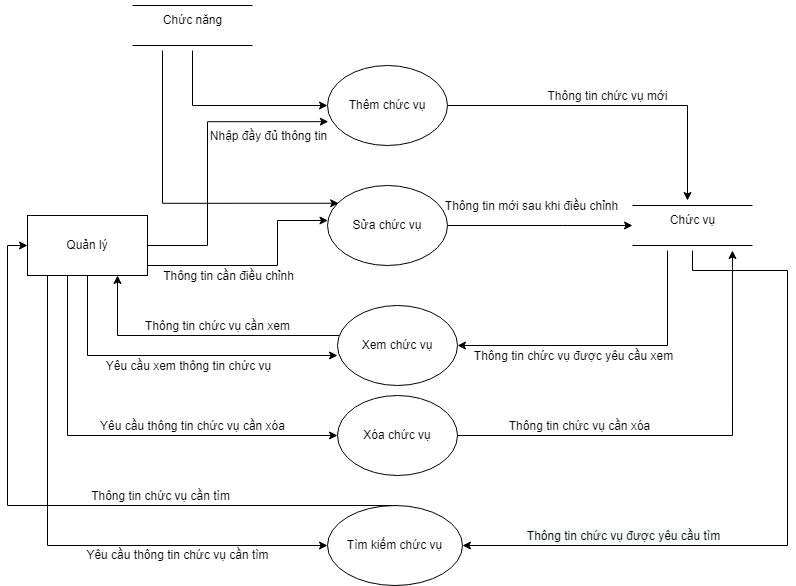

The diagram above was exported from draw.io. Its source (the exported page's mxGraphModel, read from the mxfile embedded in the PNG):
<mxGraphModel dx="1038" dy="571" grid="1" gridSize="10" guides="1" tooltips="1" connect="1" arrows="1" fold="1" page="1" pageScale="1" pageWidth="850" pageHeight="1100" math="0" shadow="0">
  <root>
    <mxCell id="0" />
    <mxCell id="1" parent="0" />
    <mxCell id="kKu9Q82L8uAmSHcKsx8Q-1" style="edgeStyle=orthogonalEdgeStyle;rounded=0;orthogonalLoop=1;jettySize=auto;html=1;entryX=0.007;entryY=0.702;entryDx=0;entryDy=0;entryPerimeter=0;fontSize=12;" parent="1" source="kKu9Q82L8uAmSHcKsx8Q-10" target="kKu9Q82L8uAmSHcKsx8Q-20" edge="1">
      <mxGeometry relative="1" as="geometry">
        <Array as="points">
          <mxPoint x="235" y="355" />
          <mxPoint x="235" y="231" />
        </Array>
      </mxGeometry>
    </mxCell>
    <mxCell id="kKu9Q82L8uAmSHcKsx8Q-2" value="Nhập đầy đủ thông tin" style="edgeLabel;html=1;align=center;verticalAlign=middle;resizable=0;points=[];fontSize=12;" parent="kKu9Q82L8uAmSHcKsx8Q-1" vertex="1" connectable="0">
      <mxGeometry x="0.1121" y="1" relative="1" as="geometry">
        <mxPoint x="61" y="-1" as="offset" />
      </mxGeometry>
    </mxCell>
    <mxCell id="kKu9Q82L8uAmSHcKsx8Q-3" style="edgeStyle=orthogonalEdgeStyle;rounded=0;orthogonalLoop=1;jettySize=auto;html=1;fontSize=12;" parent="1" source="kKu9Q82L8uAmSHcKsx8Q-10" target="kKu9Q82L8uAmSHcKsx8Q-23" edge="1">
      <mxGeometry relative="1" as="geometry">
        <Array as="points">
          <mxPoint x="305" y="375" />
          <mxPoint x="305" y="330" />
        </Array>
      </mxGeometry>
    </mxCell>
    <mxCell id="kKu9Q82L8uAmSHcKsx8Q-4" value="Thông tin cần điều chỉnh" style="edgeLabel;html=1;align=center;verticalAlign=middle;resizable=0;points=[];fontSize=12;" parent="kKu9Q82L8uAmSHcKsx8Q-3" vertex="1" connectable="0">
      <mxGeometry x="-0.3245" y="-1" relative="1" as="geometry">
        <mxPoint x="4" y="9" as="offset" />
      </mxGeometry>
    </mxCell>
    <mxCell id="kKu9Q82L8uAmSHcKsx8Q-5" style="edgeStyle=orthogonalEdgeStyle;rounded=0;orthogonalLoop=1;jettySize=auto;html=1;entryX=0;entryY=0.625;entryDx=0;entryDy=0;entryPerimeter=0;fontSize=12;" parent="1" source="kKu9Q82L8uAmSHcKsx8Q-10" target="kKu9Q82L8uAmSHcKsx8Q-26" edge="1">
      <mxGeometry relative="1" as="geometry">
        <Array as="points">
          <mxPoint x="115" y="465" />
        </Array>
      </mxGeometry>
    </mxCell>
    <mxCell id="kKu9Q82L8uAmSHcKsx8Q-6" value="Yêu cầu xem thông tin chức vụ" style="edgeLabel;html=1;align=center;verticalAlign=middle;resizable=0;points=[];fontSize=12;" parent="kKu9Q82L8uAmSHcKsx8Q-5" vertex="1" connectable="0">
      <mxGeometry x="0.023" y="3" relative="1" as="geometry">
        <mxPoint x="11" y="13" as="offset" />
      </mxGeometry>
    </mxCell>
    <mxCell id="kKu9Q82L8uAmSHcKsx8Q-7" style="edgeStyle=orthogonalEdgeStyle;rounded=0;orthogonalLoop=1;jettySize=auto;html=1;entryX=0;entryY=0.5;entryDx=0;entryDy=0;fontSize=12;" parent="1" source="kKu9Q82L8uAmSHcKsx8Q-10" target="kKu9Q82L8uAmSHcKsx8Q-29" edge="1">
      <mxGeometry relative="1" as="geometry">
        <Array as="points">
          <mxPoint x="95" y="545" />
        </Array>
      </mxGeometry>
    </mxCell>
    <mxCell id="kKu9Q82L8uAmSHcKsx8Q-8" value="Yêu cầu thông tin chức vụ cần xóa" style="edgeLabel;html=1;align=center;verticalAlign=middle;resizable=0;points=[];fontSize=12;" parent="kKu9Q82L8uAmSHcKsx8Q-7" vertex="1" connectable="0">
      <mxGeometry x="0.3229" y="1" relative="1" as="geometry">
        <mxPoint y="-9" as="offset" />
      </mxGeometry>
    </mxCell>
    <mxCell id="kKu9Q82L8uAmSHcKsx8Q-9" style="edgeStyle=orthogonalEdgeStyle;rounded=0;orthogonalLoop=1;jettySize=auto;html=1;entryX=0;entryY=0.5;entryDx=0;entryDy=0;fontSize=12;" parent="1" source="kKu9Q82L8uAmSHcKsx8Q-10" target="kKu9Q82L8uAmSHcKsx8Q-52" edge="1">
      <mxGeometry relative="1" as="geometry">
        <Array as="points">
          <mxPoint x="75" y="655" />
        </Array>
      </mxGeometry>
    </mxCell>
    <mxCell id="kKu9Q82L8uAmSHcKsx8Q-10" value="Quản lý" style="rounded=0;whiteSpace=wrap;html=1;fontSize=12;" parent="1" vertex="1">
      <mxGeometry x="55" y="325" width="120" height="60" as="geometry" />
    </mxCell>
    <mxCell id="kKu9Q82L8uAmSHcKsx8Q-11" value="" style="line;strokeWidth=1;rotatable=0;dashed=0;labelPosition=right;align=left;verticalAlign=middle;spacingTop=0;spacingLeft=6;points=[];portConstraint=eastwest;fontSize=12;" parent="1" vertex="1">
      <mxGeometry x="660" y="310" width="120" height="10" as="geometry" />
    </mxCell>
    <mxCell id="kKu9Q82L8uAmSHcKsx8Q-12" style="edgeStyle=orthogonalEdgeStyle;rounded=0;orthogonalLoop=1;jettySize=auto;html=1;entryX=1;entryY=0.5;entryDx=0;entryDy=0;fontSize=12;" parent="1" source="kKu9Q82L8uAmSHcKsx8Q-14" target="kKu9Q82L8uAmSHcKsx8Q-26" edge="1">
      <mxGeometry relative="1" as="geometry">
        <Array as="points">
          <mxPoint x="695" y="455" />
        </Array>
      </mxGeometry>
    </mxCell>
    <mxCell id="kKu9Q82L8uAmSHcKsx8Q-13" value="Thông tin chức vụ được yêu cầu xem" style="edgeLabel;html=1;align=center;verticalAlign=middle;resizable=0;points=[];fontSize=12;" parent="kKu9Q82L8uAmSHcKsx8Q-12" vertex="1" connectable="0">
      <mxGeometry x="-0.0055" y="-1" relative="1" as="geometry">
        <mxPoint x="-38" y="11" as="offset" />
      </mxGeometry>
    </mxCell>
    <mxCell id="kKu9Q82L8uAmSHcKsx8Q-14" value="" style="line;strokeWidth=1;rotatable=0;dashed=0;labelPosition=right;align=left;verticalAlign=middle;spacingTop=0;spacingLeft=6;points=[];portConstraint=eastwest;fontSize=12;" parent="1" vertex="1">
      <mxGeometry x="660" y="350" width="120" height="10" as="geometry" />
    </mxCell>
    <mxCell id="kKu9Q82L8uAmSHcKsx8Q-15" style="edgeStyle=orthogonalEdgeStyle;rounded=0;orthogonalLoop=1;jettySize=auto;html=1;entryX=1;entryY=0.5;entryDx=0;entryDy=0;fontSize=12;" parent="1" target="kKu9Q82L8uAmSHcKsx8Q-52" edge="1">
      <mxGeometry relative="1" as="geometry">
        <Array as="points">
          <mxPoint x="720" y="380" />
          <mxPoint x="815" y="380" />
          <mxPoint x="815" y="655" />
        </Array>
        <mxPoint x="720" y="360" as="sourcePoint" />
      </mxGeometry>
    </mxCell>
    <mxCell id="kKu9Q82L8uAmSHcKsx8Q-16" value="&lt;span style=&quot;font-size: 12px ; background-color: rgb(248 , 249 , 250)&quot;&gt;Thông tin chức vụ được yêu cầu tìm&lt;/span&gt;" style="edgeLabel;html=1;align=center;verticalAlign=middle;resizable=0;points=[];fontSize=12;" parent="kKu9Q82L8uAmSHcKsx8Q-15" vertex="1" connectable="0">
      <mxGeometry x="0.6304" y="-2" relative="1" as="geometry">
        <mxPoint x="28" y="-8" as="offset" />
      </mxGeometry>
    </mxCell>
    <mxCell id="kKu9Q82L8uAmSHcKsx8Q-17" value="Chức vụ" style="text;html=1;align=center;verticalAlign=middle;resizable=0;points=[];autosize=1;strokeColor=none;fillColor=none;fontSize=12;" parent="1" vertex="1">
      <mxGeometry x="690" y="320" width="60" height="20" as="geometry" />
    </mxCell>
    <mxCell id="kKu9Q82L8uAmSHcKsx8Q-18" style="edgeStyle=orthogonalEdgeStyle;rounded=0;orthogonalLoop=1;jettySize=auto;html=1;fontSize=12;" parent="1" source="kKu9Q82L8uAmSHcKsx8Q-20" edge="1">
      <mxGeometry relative="1" as="geometry">
        <mxPoint x="715" y="310" as="targetPoint" />
      </mxGeometry>
    </mxCell>
    <mxCell id="kKu9Q82L8uAmSHcKsx8Q-19" value="Thông tin chức vụ mới" style="edgeLabel;html=1;align=center;verticalAlign=middle;resizable=0;points=[];fontSize=12;" parent="kKu9Q82L8uAmSHcKsx8Q-18" vertex="1" connectable="0">
      <mxGeometry x="-0.2069" y="1" relative="1" as="geometry">
        <mxPoint x="26" y="-9" as="offset" />
      </mxGeometry>
    </mxCell>
    <mxCell id="kKu9Q82L8uAmSHcKsx8Q-20" value="Thêm chức vụ" style="ellipse;whiteSpace=wrap;html=1;fontSize=12;" parent="1" vertex="1">
      <mxGeometry x="355" y="175" width="120" height="80" as="geometry" />
    </mxCell>
    <mxCell id="kKu9Q82L8uAmSHcKsx8Q-21" value="" style="edgeStyle=orthogonalEdgeStyle;rounded=0;orthogonalLoop=1;jettySize=auto;html=1;fontSize=12;" parent="1" source="kKu9Q82L8uAmSHcKsx8Q-23" edge="1">
      <mxGeometry relative="1" as="geometry">
        <mxPoint x="660" y="335" as="targetPoint" />
        <Array as="points">
          <mxPoint x="590" y="335" />
          <mxPoint x="590" y="335" />
        </Array>
      </mxGeometry>
    </mxCell>
    <mxCell id="kKu9Q82L8uAmSHcKsx8Q-22" value="Thông tin mới sau khi điều chỉnh" style="edgeLabel;html=1;align=center;verticalAlign=middle;resizable=0;points=[];fontSize=12;" parent="kKu9Q82L8uAmSHcKsx8Q-21" vertex="1" connectable="0">
      <mxGeometry x="-0.3371" y="4" relative="1" as="geometry">
        <mxPoint x="22" y="-16" as="offset" />
      </mxGeometry>
    </mxCell>
    <mxCell id="kKu9Q82L8uAmSHcKsx8Q-23" value="Sửa chức vụ" style="ellipse;whiteSpace=wrap;html=1;fontSize=12;" parent="1" vertex="1">
      <mxGeometry x="355" y="295" width="120" height="80" as="geometry" />
    </mxCell>
    <mxCell id="kKu9Q82L8uAmSHcKsx8Q-24" style="edgeStyle=orthogonalEdgeStyle;rounded=0;orthogonalLoop=1;jettySize=auto;html=1;entryX=0.75;entryY=1;entryDx=0;entryDy=0;fontSize=12;" parent="1" source="kKu9Q82L8uAmSHcKsx8Q-26" target="kKu9Q82L8uAmSHcKsx8Q-10" edge="1">
      <mxGeometry relative="1" as="geometry">
        <Array as="points">
          <mxPoint x="145" y="445" />
        </Array>
      </mxGeometry>
    </mxCell>
    <mxCell id="kKu9Q82L8uAmSHcKsx8Q-25" value="Thông tin chức vụ cần xem" style="edgeLabel;html=1;align=center;verticalAlign=middle;resizable=0;points=[];fontSize=12;" parent="kKu9Q82L8uAmSHcKsx8Q-24" vertex="1" connectable="0">
      <mxGeometry x="-0.1337" relative="1" as="geometry">
        <mxPoint y="-10" as="offset" />
      </mxGeometry>
    </mxCell>
    <mxCell id="kKu9Q82L8uAmSHcKsx8Q-26" value="Xem chức vụ" style="ellipse;whiteSpace=wrap;html=1;fontSize=12;" parent="1" vertex="1">
      <mxGeometry x="365" y="415" width="120" height="80" as="geometry" />
    </mxCell>
    <mxCell id="kKu9Q82L8uAmSHcKsx8Q-27" style="edgeStyle=orthogonalEdgeStyle;rounded=0;orthogonalLoop=1;jettySize=auto;html=1;entryX=0.833;entryY=1;entryDx=0;entryDy=0;entryPerimeter=0;fontSize=12;" parent="1" source="kKu9Q82L8uAmSHcKsx8Q-29" target="kKu9Q82L8uAmSHcKsx8Q-14" edge="1">
      <mxGeometry relative="1" as="geometry">
        <Array as="points">
          <mxPoint x="760" y="545" />
        </Array>
      </mxGeometry>
    </mxCell>
    <mxCell id="kKu9Q82L8uAmSHcKsx8Q-28" value="Thông tin chức vụ cần xóa" style="edgeLabel;html=1;align=center;verticalAlign=middle;resizable=0;points=[];fontSize=12;" parent="kKu9Q82L8uAmSHcKsx8Q-27" vertex="1" connectable="0">
      <mxGeometry x="-0.5124" y="-1" relative="1" as="geometry">
        <mxPoint x="9" y="-11" as="offset" />
      </mxGeometry>
    </mxCell>
    <mxCell id="kKu9Q82L8uAmSHcKsx8Q-29" value="Xóa chức vụ" style="ellipse;whiteSpace=wrap;html=1;fontSize=12;" parent="1" vertex="1">
      <mxGeometry x="365" y="505" width="120" height="80" as="geometry" />
    </mxCell>
    <mxCell id="kKu9Q82L8uAmSHcKsx8Q-45" value="" style="line;strokeWidth=1;rotatable=0;dashed=0;labelPosition=right;align=left;verticalAlign=middle;spacingTop=0;spacingLeft=6;points=[];portConstraint=eastwest;fontSize=12;" parent="1" vertex="1">
      <mxGeometry x="160" y="110" width="120" height="10" as="geometry" />
    </mxCell>
    <mxCell id="kKu9Q82L8uAmSHcKsx8Q-46" style="edgeStyle=orthogonalEdgeStyle;rounded=0;orthogonalLoop=1;jettySize=auto;html=1;fontSize=12;" parent="1" source="kKu9Q82L8uAmSHcKsx8Q-48" target="kKu9Q82L8uAmSHcKsx8Q-20" edge="1">
      <mxGeometry relative="1" as="geometry">
        <Array as="points">
          <mxPoint x="220" y="215" />
        </Array>
      </mxGeometry>
    </mxCell>
    <mxCell id="kKu9Q82L8uAmSHcKsx8Q-47" style="edgeStyle=orthogonalEdgeStyle;rounded=0;orthogonalLoop=1;jettySize=auto;html=1;entryX=0.093;entryY=0.222;entryDx=0;entryDy=0;entryPerimeter=0;fontSize=12;" parent="1" source="kKu9Q82L8uAmSHcKsx8Q-48" target="kKu9Q82L8uAmSHcKsx8Q-23" edge="1">
      <mxGeometry relative="1" as="geometry">
        <Array as="points">
          <mxPoint x="190" y="313" />
        </Array>
      </mxGeometry>
    </mxCell>
    <mxCell id="kKu9Q82L8uAmSHcKsx8Q-48" value="" style="line;strokeWidth=1;rotatable=0;dashed=0;labelPosition=right;align=left;verticalAlign=middle;spacingTop=0;spacingLeft=6;points=[];portConstraint=eastwest;fontSize=12;" parent="1" vertex="1">
      <mxGeometry x="160" y="150" width="120" height="10" as="geometry" />
    </mxCell>
    <mxCell id="kKu9Q82L8uAmSHcKsx8Q-49" value="Chức năng" style="text;html=1;align=center;verticalAlign=middle;resizable=0;points=[];autosize=1;strokeColor=none;fillColor=none;fontSize=12;" parent="1" vertex="1">
      <mxGeometry x="185" y="120" width="70" height="20" as="geometry" />
    </mxCell>
    <mxCell id="kKu9Q82L8uAmSHcKsx8Q-50" style="edgeStyle=orthogonalEdgeStyle;rounded=0;orthogonalLoop=1;jettySize=auto;html=1;entryX=0;entryY=0.5;entryDx=0;entryDy=0;fontSize=12;" parent="1" source="kKu9Q82L8uAmSHcKsx8Q-52" target="kKu9Q82L8uAmSHcKsx8Q-10" edge="1">
      <mxGeometry relative="1" as="geometry">
        <Array as="points">
          <mxPoint x="35" y="615" />
          <mxPoint x="35" y="355" />
        </Array>
      </mxGeometry>
    </mxCell>
    <mxCell id="kKu9Q82L8uAmSHcKsx8Q-51" value="Thông tin chức vụ cần tìm" style="edgeLabel;html=1;align=center;verticalAlign=middle;resizable=0;points=[];fontSize=12;" parent="kKu9Q82L8uAmSHcKsx8Q-50" vertex="1" connectable="0">
      <mxGeometry x="-0.2951" y="-2" relative="1" as="geometry">
        <mxPoint y="-8" as="offset" />
      </mxGeometry>
    </mxCell>
    <mxCell id="kKu9Q82L8uAmSHcKsx8Q-52" value="Tìm kiếm chức vụ" style="ellipse;whiteSpace=wrap;html=1;fontSize=12;" parent="1" vertex="1">
      <mxGeometry x="355" y="615" width="135" height="80" as="geometry" />
    </mxCell>
    <mxCell id="kKu9Q82L8uAmSHcKsx8Q-53" value="Yêu cầu thông tin chức vụ cần tìm" style="text;html=1;align=center;verticalAlign=middle;resizable=0;points=[];autosize=1;strokeColor=none;fillColor=none;fontSize=12;" parent="1" vertex="1">
      <mxGeometry x="105" y="655" width="200" height="20" as="geometry" />
    </mxCell>
  </root>
</mxGraphModel>